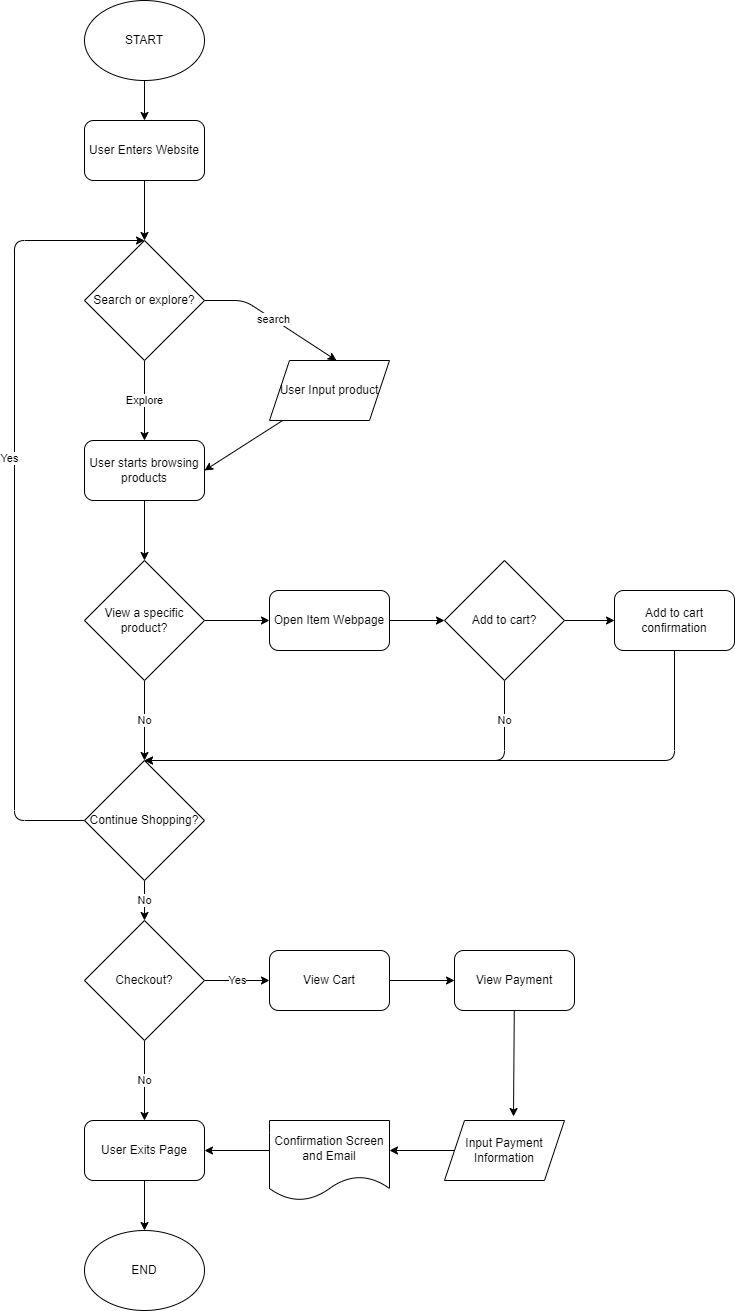

The diagram above was exported from draw.io. Its source (the exported page's mxGraphModel, read from the mxfile embedded in the PNG):
<mxGraphModel dx="1758" dy="1145" grid="1" gridSize="10" guides="1" tooltips="1" connect="1" arrows="1" fold="1" page="1" pageScale="1" pageWidth="850" pageHeight="1100" math="0" shadow="0">
  <root>
    <mxCell id="0" />
    <mxCell id="1" parent="0" />
    <mxCell id="5" value="" style="edgeStyle=none;html=1;" edge="1" parent="1" source="2" target="3">
      <mxGeometry relative="1" as="geometry" />
    </mxCell>
    <mxCell id="2" value="START" style="ellipse;whiteSpace=wrap;html=1;" vertex="1" parent="1">
      <mxGeometry x="120" y="40" width="120" height="80" as="geometry" />
    </mxCell>
    <mxCell id="14" style="edgeStyle=none;html=1;" edge="1" parent="1" source="3" target="13">
      <mxGeometry relative="1" as="geometry" />
    </mxCell>
    <mxCell id="3" value="User Enters Website" style="rounded=1;whiteSpace=wrap;html=1;" vertex="1" parent="1">
      <mxGeometry x="120" y="160" width="120" height="60" as="geometry" />
    </mxCell>
    <mxCell id="20" style="edgeStyle=none;html=1;entryX=0.5;entryY=0;entryDx=0;entryDy=0;" edge="1" parent="1" source="7" target="12">
      <mxGeometry relative="1" as="geometry" />
    </mxCell>
    <mxCell id="7" value="User starts browsing products" style="rounded=1;whiteSpace=wrap;html=1;" vertex="1" parent="1">
      <mxGeometry x="120" y="480" width="120" height="60" as="geometry" />
    </mxCell>
    <mxCell id="23" value="No" style="edgeStyle=none;html=1;entryX=0.5;entryY=0;entryDx=0;entryDy=0;" edge="1" parent="1" source="12" target="22">
      <mxGeometry relative="1" as="geometry" />
    </mxCell>
    <mxCell id="27" style="edgeStyle=none;html=1;entryX=0;entryY=0.5;entryDx=0;entryDy=0;" edge="1" parent="1" source="12" target="33">
      <mxGeometry relative="1" as="geometry" />
    </mxCell>
    <mxCell id="12" value="View a specific product?" style="rhombus;whiteSpace=wrap;html=1;" vertex="1" parent="1">
      <mxGeometry x="120" y="600" width="120" height="120" as="geometry" />
    </mxCell>
    <mxCell id="16" value="Explore" style="edgeStyle=none;html=1;entryX=0.5;entryY=0;entryDx=0;entryDy=0;" edge="1" parent="1" source="13" target="7">
      <mxGeometry relative="1" as="geometry" />
    </mxCell>
    <mxCell id="18" value="search" style="edgeStyle=none;html=1;entryX=0.558;entryY=0;entryDx=0;entryDy=0;entryPerimeter=0;" edge="1" parent="1" source="13" target="17">
      <mxGeometry relative="1" as="geometry">
        <Array as="points">
          <mxPoint x="280" y="340" />
        </Array>
      </mxGeometry>
    </mxCell>
    <mxCell id="13" value="Search or explore?" style="rhombus;whiteSpace=wrap;html=1;" vertex="1" parent="1">
      <mxGeometry x="120" y="280" width="120" height="120" as="geometry" />
    </mxCell>
    <mxCell id="19" style="edgeStyle=none;html=1;entryX=1;entryY=0.5;entryDx=0;entryDy=0;" edge="1" parent="1" source="17" target="7">
      <mxGeometry relative="1" as="geometry" />
    </mxCell>
    <mxCell id="17" value="User Input product" style="shape=parallelogram;perimeter=parallelogramPerimeter;whiteSpace=wrap;html=1;fixedSize=1;" vertex="1" parent="1">
      <mxGeometry x="305" y="400" width="120" height="60" as="geometry" />
    </mxCell>
    <mxCell id="24" value="Yes" style="edgeStyle=none;html=1;" edge="1" parent="1" source="22">
      <mxGeometry x="0.1068" y="5" relative="1" as="geometry">
        <mxPoint x="180" y="280" as="targetPoint" />
        <Array as="points">
          <mxPoint x="50" y="860" />
          <mxPoint x="50" y="280" />
        </Array>
        <mxPoint as="offset" />
      </mxGeometry>
    </mxCell>
    <mxCell id="36" value="No" style="edgeStyle=none;html=1;entryX=0.5;entryY=0;entryDx=0;entryDy=0;" edge="1" parent="1" source="22" target="35">
      <mxGeometry relative="1" as="geometry" />
    </mxCell>
    <mxCell id="22" value="Continue Shopping?" style="rhombus;whiteSpace=wrap;html=1;" vertex="1" parent="1">
      <mxGeometry x="120" y="800" width="120" height="120" as="geometry" />
    </mxCell>
    <mxCell id="28" value="No" style="edgeStyle=none;html=1;entryX=0.5;entryY=0;entryDx=0;entryDy=0;" edge="1" parent="1" source="26" target="22">
      <mxGeometry x="-0.8182" relative="1" as="geometry">
        <Array as="points">
          <mxPoint x="540" y="800" />
        </Array>
        <mxPoint as="offset" />
      </mxGeometry>
    </mxCell>
    <mxCell id="30" style="edgeStyle=none;html=1;entryX=0;entryY=0.5;entryDx=0;entryDy=0;" edge="1" parent="1" source="26" target="29">
      <mxGeometry relative="1" as="geometry">
        <mxPoint x="510" y="660" as="targetPoint" />
      </mxGeometry>
    </mxCell>
    <mxCell id="26" value="Add to cart?" style="rhombus;whiteSpace=wrap;html=1;" vertex="1" parent="1">
      <mxGeometry x="480" y="600" width="120" height="120" as="geometry" />
    </mxCell>
    <mxCell id="32" style="edgeStyle=none;html=1;entryX=0.5;entryY=0;entryDx=0;entryDy=0;" edge="1" parent="1" source="29" target="22">
      <mxGeometry relative="1" as="geometry">
        <Array as="points">
          <mxPoint x="710" y="800" />
        </Array>
      </mxGeometry>
    </mxCell>
    <mxCell id="29" value="Add to cart confirmation" style="rounded=1;whiteSpace=wrap;html=1;" vertex="1" parent="1">
      <mxGeometry x="650" y="630" width="120" height="60" as="geometry" />
    </mxCell>
    <mxCell id="34" style="edgeStyle=none;html=1;entryX=0;entryY=0.5;entryDx=0;entryDy=0;" edge="1" parent="1" source="33" target="26">
      <mxGeometry relative="1" as="geometry" />
    </mxCell>
    <mxCell id="33" value="Open Item Webpage&lt;br&gt;" style="rounded=1;whiteSpace=wrap;html=1;" vertex="1" parent="1">
      <mxGeometry x="305" y="630" width="120" height="60" as="geometry" />
    </mxCell>
    <mxCell id="38" value="No" style="edgeStyle=none;html=1;entryX=0.5;entryY=0;entryDx=0;entryDy=0;" edge="1" parent="1" source="35" target="37">
      <mxGeometry relative="1" as="geometry" />
    </mxCell>
    <mxCell id="45" value="Yes" style="edgeStyle=none;html=1;entryX=0;entryY=0.5;entryDx=0;entryDy=0;" edge="1" parent="1" source="35" target="41">
      <mxGeometry relative="1" as="geometry" />
    </mxCell>
    <mxCell id="35" value="Checkout?" style="rhombus;whiteSpace=wrap;html=1;" vertex="1" parent="1">
      <mxGeometry x="120" y="960" width="120" height="120" as="geometry" />
    </mxCell>
    <mxCell id="40" style="edgeStyle=none;html=1;entryX=0.5;entryY=0;entryDx=0;entryDy=0;" edge="1" parent="1" source="37" target="39">
      <mxGeometry relative="1" as="geometry" />
    </mxCell>
    <mxCell id="37" value="User Exits Page" style="rounded=1;whiteSpace=wrap;html=1;" vertex="1" parent="1">
      <mxGeometry x="120" y="1160" width="120" height="60" as="geometry" />
    </mxCell>
    <mxCell id="39" value="END" style="ellipse;whiteSpace=wrap;html=1;" vertex="1" parent="1">
      <mxGeometry x="120" y="1270" width="120" height="80" as="geometry" />
    </mxCell>
    <mxCell id="46" style="edgeStyle=none;html=1;entryX=0;entryY=0.5;entryDx=0;entryDy=0;" edge="1" parent="1" source="41" target="42">
      <mxGeometry relative="1" as="geometry" />
    </mxCell>
    <mxCell id="41" value="View Cart" style="rounded=1;whiteSpace=wrap;html=1;" vertex="1" parent="1">
      <mxGeometry x="305" y="990" width="120" height="60" as="geometry" />
    </mxCell>
    <mxCell id="47" style="edgeStyle=none;html=1;entryX=0.575;entryY=-0.067;entryDx=0;entryDy=0;entryPerimeter=0;" edge="1" parent="1" source="42" target="43">
      <mxGeometry relative="1" as="geometry" />
    </mxCell>
    <mxCell id="42" value="View Payment" style="rounded=1;whiteSpace=wrap;html=1;" vertex="1" parent="1">
      <mxGeometry x="490" y="990" width="120" height="60" as="geometry" />
    </mxCell>
    <mxCell id="48" style="edgeStyle=none;html=1;" edge="1" parent="1" source="43">
      <mxGeometry relative="1" as="geometry">
        <mxPoint x="425" y="1190" as="targetPoint" />
      </mxGeometry>
    </mxCell>
    <mxCell id="43" value="Input Payment Information" style="shape=parallelogram;perimeter=parallelogramPerimeter;whiteSpace=wrap;html=1;fixedSize=1;" vertex="1" parent="1">
      <mxGeometry x="480" y="1160" width="120" height="60" as="geometry" />
    </mxCell>
    <mxCell id="49" style="edgeStyle=none;html=1;" edge="1" parent="1" target="37">
      <mxGeometry relative="1" as="geometry">
        <mxPoint x="305" y="1190" as="sourcePoint" />
      </mxGeometry>
    </mxCell>
    <mxCell id="50" value="Confirmation Screen and Email" style="shape=document;whiteSpace=wrap;html=1;boundedLbl=1;" vertex="1" parent="1">
      <mxGeometry x="305" y="1160" width="120" height="80" as="geometry" />
    </mxCell>
  </root>
</mxGraphModel>